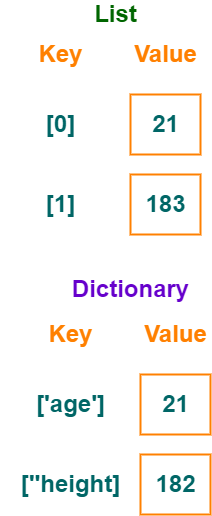

The diagram above was exported from draw.io. Its source (the exported page's mxGraphModel, read from the mxfile embedded in the PNG):
<mxGraphModel dx="1169" dy="782" grid="1" gridSize="10" guides="1" tooltips="1" connect="1" arrows="1" fold="1" page="1" pageScale="1" pageWidth="850" pageHeight="1100" math="0" shadow="0">
  <root>
    <mxCell id="gEuzEBKzFB8QcFkfbWvn-0" />
    <mxCell id="gEuzEBKzFB8QcFkfbWvn-1" parent="gEuzEBKzFB8QcFkfbWvn-0" />
    <mxCell id="3" value="" style="rounded=0;whiteSpace=wrap;html=1;fontSize=14;fillColor=none;fontColor=#000000;strokeColor=#FF8000;strokeWidth=2;" parent="gEuzEBKzFB8QcFkfbWvn-1" vertex="1">
      <mxGeometry x="420" y="130" width="70" height="60" as="geometry" />
    </mxCell>
    <mxCell id="4" value="21" style="text;strokeColor=none;fillColor=none;fontSize=24;fontStyle=1;verticalAlign=middle;align=center;fontColor=#006666;labelBorderColor=none;html=1;" parent="gEuzEBKzFB8QcFkfbWvn-1" vertex="1">
      <mxGeometry x="435" y="140" width="40" height="40" as="geometry" />
    </mxCell>
    <mxCell id="Q2ge0atv7xHHdifkf0nh-5" value="[0]" style="text;strokeColor=none;fillColor=none;fontSize=24;fontStyle=1;verticalAlign=middle;align=center;fontColor=#006666;labelBorderColor=none;html=1;" vertex="1" parent="gEuzEBKzFB8QcFkfbWvn-1">
      <mxGeometry x="290" y="140" width="120" height="40" as="geometry" />
    </mxCell>
    <mxCell id="Q2ge0atv7xHHdifkf0nh-6" value="" style="rounded=0;whiteSpace=wrap;html=1;fontSize=14;fillColor=none;fontColor=#000000;strokeColor=#FF8000;strokeWidth=2;" vertex="1" parent="gEuzEBKzFB8QcFkfbWvn-1">
      <mxGeometry x="420" y="210" width="70" height="60" as="geometry" />
    </mxCell>
    <mxCell id="Q2ge0atv7xHHdifkf0nh-7" value="183" style="text;strokeColor=none;fillColor=none;fontSize=24;fontStyle=1;verticalAlign=middle;align=center;fontColor=#006666;labelBorderColor=none;html=1;" vertex="1" parent="gEuzEBKzFB8QcFkfbWvn-1">
      <mxGeometry x="435" y="220" width="40" height="40" as="geometry" />
    </mxCell>
    <mxCell id="Q2ge0atv7xHHdifkf0nh-8" value="[1]" style="text;strokeColor=none;fillColor=none;fontSize=24;fontStyle=1;verticalAlign=middle;align=center;fontColor=#006666;labelBorderColor=none;html=1;" vertex="1" parent="gEuzEBKzFB8QcFkfbWvn-1">
      <mxGeometry x="290" y="220" width="120" height="40" as="geometry" />
    </mxCell>
    <mxCell id="Q2ge0atv7xHHdifkf0nh-9" value="Key" style="text;strokeColor=none;fillColor=none;fontSize=24;fontStyle=1;verticalAlign=middle;align=center;fontColor=#FF8000;labelBorderColor=none;html=1;" vertex="1" parent="gEuzEBKzFB8QcFkfbWvn-1">
      <mxGeometry x="320" y="70" width="60" height="40" as="geometry" />
    </mxCell>
    <mxCell id="Q2ge0atv7xHHdifkf0nh-10" value="Value" style="text;strokeColor=none;fillColor=none;fontSize=24;fontStyle=1;verticalAlign=middle;align=center;fontColor=#FF8000;labelBorderColor=none;html=1;" vertex="1" parent="gEuzEBKzFB8QcFkfbWvn-1">
      <mxGeometry x="425" y="80" width="60" height="20" as="geometry" />
    </mxCell>
    <mxCell id="Q2ge0atv7xHHdifkf0nh-11" value="List" style="text;strokeColor=none;fillColor=none;fontSize=24;fontStyle=1;verticalAlign=middle;align=center;fontColor=#006600;labelBorderColor=none;html=1;" vertex="1" parent="gEuzEBKzFB8QcFkfbWvn-1">
      <mxGeometry x="375" y="40" width="60" height="20" as="geometry" />
    </mxCell>
    <mxCell id="Q2ge0atv7xHHdifkf0nh-12" value="" style="rounded=0;whiteSpace=wrap;html=1;fontSize=14;fillColor=none;fontColor=#000000;strokeColor=#FF8000;strokeWidth=2;" vertex="1" parent="gEuzEBKzFB8QcFkfbWvn-1">
      <mxGeometry x="430" y="410" width="70" height="60" as="geometry" />
    </mxCell>
    <mxCell id="Q2ge0atv7xHHdifkf0nh-13" value="21" style="text;strokeColor=none;fillColor=none;fontSize=24;fontStyle=1;verticalAlign=middle;align=center;fontColor=#006666;labelBorderColor=none;html=1;" vertex="1" parent="gEuzEBKzFB8QcFkfbWvn-1">
      <mxGeometry x="445" y="420" width="40" height="40" as="geometry" />
    </mxCell>
    <mxCell id="Q2ge0atv7xHHdifkf0nh-14" value="['age']" style="text;strokeColor=none;fillColor=none;fontSize=24;fontStyle=1;verticalAlign=middle;align=center;fontColor=#006666;labelBorderColor=none;html=1;" vertex="1" parent="gEuzEBKzFB8QcFkfbWvn-1">
      <mxGeometry x="300" y="420" width="120" height="40" as="geometry" />
    </mxCell>
    <mxCell id="Q2ge0atv7xHHdifkf0nh-15" value="" style="rounded=0;whiteSpace=wrap;html=1;fontSize=14;fillColor=none;fontColor=#000000;strokeColor=#FF8000;strokeWidth=2;" vertex="1" parent="gEuzEBKzFB8QcFkfbWvn-1">
      <mxGeometry x="430" y="490" width="70" height="60" as="geometry" />
    </mxCell>
    <mxCell id="Q2ge0atv7xHHdifkf0nh-16" value="182" style="text;strokeColor=none;fillColor=none;fontSize=24;fontStyle=1;verticalAlign=middle;align=center;fontColor=#006666;labelBorderColor=none;html=1;" vertex="1" parent="gEuzEBKzFB8QcFkfbWvn-1">
      <mxGeometry x="445" y="500" width="40" height="40" as="geometry" />
    </mxCell>
    <mxCell id="Q2ge0atv7xHHdifkf0nh-17" value="[''height]" style="text;strokeColor=none;fillColor=none;fontSize=24;fontStyle=1;verticalAlign=middle;align=center;fontColor=#006666;labelBorderColor=none;html=1;" vertex="1" parent="gEuzEBKzFB8QcFkfbWvn-1">
      <mxGeometry x="300" y="500" width="120" height="40" as="geometry" />
    </mxCell>
    <mxCell id="Q2ge0atv7xHHdifkf0nh-18" value="Key" style="text;strokeColor=none;fillColor=none;fontSize=24;fontStyle=1;verticalAlign=middle;align=center;fontColor=#FF8000;labelBorderColor=none;html=1;" vertex="1" parent="gEuzEBKzFB8QcFkfbWvn-1">
      <mxGeometry x="330" y="350" width="60" height="40" as="geometry" />
    </mxCell>
    <mxCell id="Q2ge0atv7xHHdifkf0nh-19" value="Value" style="text;strokeColor=none;fillColor=none;fontSize=24;fontStyle=1;verticalAlign=middle;align=center;fontColor=#FF8000;labelBorderColor=none;html=1;" vertex="1" parent="gEuzEBKzFB8QcFkfbWvn-1">
      <mxGeometry x="435" y="360" width="60" height="20" as="geometry" />
    </mxCell>
    <mxCell id="Q2ge0atv7xHHdifkf0nh-20" value="Dictionary" style="text;strokeColor=none;fillColor=none;fontSize=24;fontStyle=1;verticalAlign=middle;align=center;fontColor=#6600CC;labelBorderColor=none;html=1;" vertex="1" parent="gEuzEBKzFB8QcFkfbWvn-1">
      <mxGeometry x="345" y="310" width="150" height="30" as="geometry" />
    </mxCell>
  </root>
</mxGraphModel>